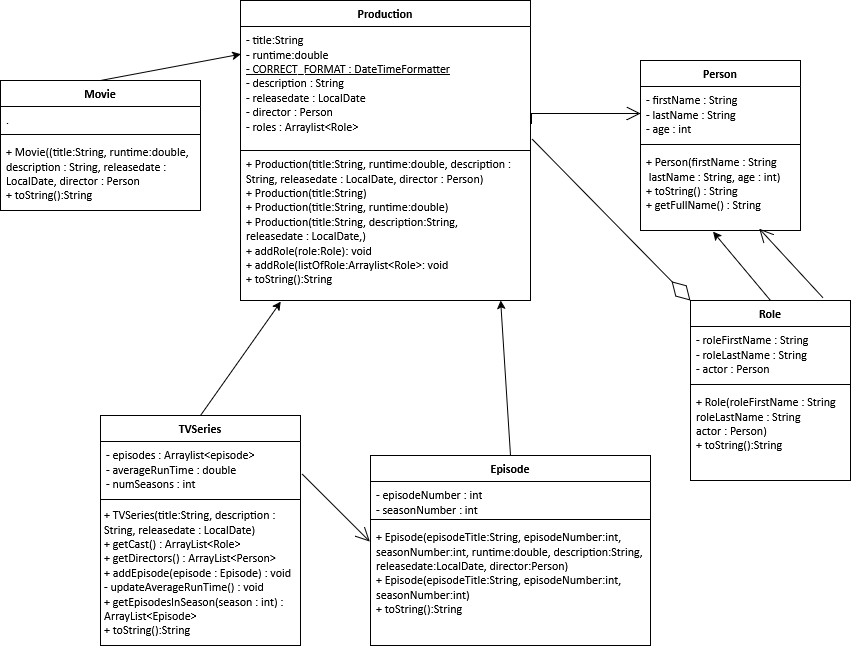

The diagram above was exported from draw.io. Its source (the exported page's mxGraphModel, read from the mxfile embedded in the PNG):
<mxGraphModel dx="1734" dy="923" grid="1" gridSize="10" guides="1" tooltips="1" connect="1" arrows="1" fold="1" page="1" pageScale="1" pageWidth="850" pageHeight="1100" math="0" shadow="0">
  <root>
    <mxCell id="0" />
    <mxCell id="1" parent="0" />
    <mxCell id="FEfI4tjVVLr5Vjdctk5L-1" parent="1" style="swimlane;fontStyle=1;align=center;verticalAlign=top;childLayout=stackLayout;horizontal=1;startSize=26;horizontalStack=0;resizeParent=1;resizeParentMax=0;resizeLast=0;collapsible=1;marginBottom=0;whiteSpace=wrap;html=1;" value="Production" vertex="1">
      <mxGeometry height="150" width="290" x="-320" as="geometry" />
    </mxCell>
    <mxCell id="FEfI4tjVVLr5Vjdctk5L-2" parent="FEfI4tjVVLr5Vjdctk5L-1" style="text;strokeColor=none;fillColor=none;align=left;verticalAlign=top;spacingLeft=4;spacingRight=4;overflow=hidden;rotatable=0;points=[[0,0.5],[1,0.5]];portConstraint=eastwest;whiteSpace=wrap;html=1;" value="&lt;div&gt;- title:String&lt;/div&gt;&lt;div&gt;- runtime:double&lt;/div&gt;&lt;div&gt;&lt;u&gt;- CORRECT_FORMAT : DateTimeFormatter&lt;/u&gt;&lt;/div&gt;&lt;div&gt;- description : String&lt;/div&gt;&lt;div&gt;- releasedate : LocalDate&lt;/div&gt;&lt;div&gt;- director : Person&lt;/div&gt;&lt;div&gt;- roles : Arraylist&amp;lt;Role&amp;gt;&lt;/div&gt;" vertex="1">
      <mxGeometry height="124" width="290" y="26" as="geometry" />
    </mxCell>
    <mxCell id="FEfI4tjVVLr5Vjdctk5L-11" parent="1" style="swimlane;startSize=0;" value="" vertex="1">
      <mxGeometry height="150" width="290" x="-320" y="150" as="geometry" />
    </mxCell>
    <mxCell id="FEfI4tjVVLr5Vjdctk5L-12" parent="FEfI4tjVVLr5Vjdctk5L-11" style="text;strokeColor=none;fillColor=none;align=left;verticalAlign=top;spacingLeft=4;spacingRight=4;overflow=hidden;rotatable=0;points=[[0,0.5],[1,0.5]];portConstraint=eastwest;whiteSpace=wrap;html=1;" value="&lt;div&gt;+ Production(title:String, runtime:double, description : String, releasedate : LocalDate, director : Person)&lt;/div&gt;&lt;div&gt;+ Production(title:String)&lt;/div&gt;&lt;div&gt;+ Production(title:String, runtime:double)&lt;/div&gt;&lt;div&gt;+ Production(title:String, description:String, releasedate : LocalDate,)&lt;/div&gt;&lt;div&gt;+ addRole(role:Role): void&lt;/div&gt;&lt;div&gt;+ addRole(listOfRole:Arraylist&amp;lt;Role&amp;gt;: void&lt;/div&gt;&lt;div&gt;+ toString():String&lt;/div&gt;" vertex="1">
      <mxGeometry height="140" width="280" as="geometry" />
    </mxCell>
    <mxCell id="FEfI4tjVVLr5Vjdctk5L-13" parent="1" style="swimlane;fontStyle=1;align=center;verticalAlign=top;childLayout=stackLayout;horizontal=1;startSize=26;horizontalStack=0;resizeParent=1;resizeParentMax=0;resizeLast=0;collapsible=1;marginBottom=0;whiteSpace=wrap;html=1;" value="Movie" vertex="1">
      <mxGeometry height="130" width="200" x="-560" y="80" as="geometry" />
    </mxCell>
    <mxCell id="FEfI4tjVVLr5Vjdctk5L-14" parent="FEfI4tjVVLr5Vjdctk5L-13" style="text;strokeColor=none;fillColor=none;align=left;verticalAlign=top;spacingLeft=4;spacingRight=4;overflow=hidden;rotatable=0;points=[[0,0.5],[1,0.5]];portConstraint=eastwest;whiteSpace=wrap;html=1;" value="." vertex="1">
      <mxGeometry height="24" width="200" y="26" as="geometry" />
    </mxCell>
    <mxCell id="FEfI4tjVVLr5Vjdctk5L-15" parent="FEfI4tjVVLr5Vjdctk5L-13" style="line;strokeWidth=1;fillColor=none;align=left;verticalAlign=middle;spacingTop=-1;spacingLeft=3;spacingRight=3;rotatable=0;labelPosition=right;points=[];portConstraint=eastwest;strokeColor=inherit;" value="" vertex="1">
      <mxGeometry height="8" width="200" y="50" as="geometry" />
    </mxCell>
    <mxCell id="FEfI4tjVVLr5Vjdctk5L-16" parent="FEfI4tjVVLr5Vjdctk5L-13" style="text;strokeColor=none;fillColor=none;align=left;verticalAlign=top;spacingLeft=4;spacingRight=4;overflow=hidden;rotatable=0;points=[[0,0.5],[1,0.5]];portConstraint=eastwest;whiteSpace=wrap;html=1;" value="&lt;div&gt;+ Movie((title:String, runtime:double, description : String, releasedate : LocalDate, director : Person&lt;/div&gt;+ toString():String" vertex="1">
      <mxGeometry height="72" width="200" y="58" as="geometry" />
    </mxCell>
    <mxCell id="FEfI4tjVVLr5Vjdctk5L-17" parent="1" style="swimlane;fontStyle=1;align=center;verticalAlign=top;childLayout=stackLayout;horizontal=1;startSize=26;horizontalStack=0;resizeParent=1;resizeParentMax=0;resizeLast=0;collapsible=1;marginBottom=0;whiteSpace=wrap;html=1;" value="TVSeries" vertex="1">
      <mxGeometry height="230" width="200" x="-460" y="415" as="geometry" />
    </mxCell>
    <mxCell id="FEfI4tjVVLr5Vjdctk5L-18" parent="FEfI4tjVVLr5Vjdctk5L-17" style="text;strokeColor=none;fillColor=none;align=left;verticalAlign=top;spacingLeft=4;spacingRight=4;overflow=hidden;rotatable=0;points=[[0,0.5],[1,0.5]];portConstraint=eastwest;whiteSpace=wrap;html=1;" value="&lt;div&gt;- episodes : Arraylist&amp;lt;episode&amp;gt;&lt;/div&gt;&lt;div&gt;- averageRunTime : double&lt;/div&gt;&lt;div&gt;- numSeasons : int&lt;/div&gt;" vertex="1">
      <mxGeometry height="54" width="200" y="26" as="geometry" />
    </mxCell>
    <mxCell id="FEfI4tjVVLr5Vjdctk5L-19" parent="FEfI4tjVVLr5Vjdctk5L-17" style="line;strokeWidth=1;fillColor=none;align=left;verticalAlign=middle;spacingTop=-1;spacingLeft=3;spacingRight=3;rotatable=0;labelPosition=right;points=[];portConstraint=eastwest;strokeColor=inherit;" value="" vertex="1">
      <mxGeometry height="8" width="200" y="80" as="geometry" />
    </mxCell>
    <mxCell id="FEfI4tjVVLr5Vjdctk5L-20" parent="FEfI4tjVVLr5Vjdctk5L-17" style="text;strokeColor=none;fillColor=none;align=left;verticalAlign=top;spacingLeft=4;spacingRight=4;overflow=hidden;rotatable=0;points=[[0,0.5],[1,0.5]];portConstraint=eastwest;whiteSpace=wrap;html=1;spacing=0;spacingBottom=0;spacingTop=0;" value="&lt;div&gt;+ TVSeries(title:String, description : String, releasedate : LocalDate)&lt;/div&gt;&lt;div&gt;+ getCast() : ArrayList&amp;lt;Role&amp;gt;&lt;/div&gt;&lt;div&gt;+ getDirectors() : ArrayList&amp;lt;Person&amp;gt;&lt;/div&gt;&lt;div&gt;+ addEpisode(episode : Episode) : void&lt;/div&gt;&lt;div&gt;- updateAverageRunTime() : void&lt;/div&gt;&lt;div&gt;+ getEpisodesInSeason(season : int) : ArrayList&amp;lt;Episode&amp;gt;&lt;/div&gt;&lt;div&gt;+ toString():String&lt;/div&gt;" vertex="1">
      <mxGeometry height="142" width="200" y="88" as="geometry" />
    </mxCell>
    <mxCell id="FEfI4tjVVLr5Vjdctk5L-21" parent="1" style="swimlane;fontStyle=1;align=center;verticalAlign=top;childLayout=stackLayout;horizontal=1;startSize=26;horizontalStack=0;resizeParent=1;resizeParentMax=0;resizeLast=0;collapsible=1;marginBottom=0;whiteSpace=wrap;html=1;" value="Person" vertex="1">
      <mxGeometry height="170" width="160" x="80" y="60" as="geometry" />
    </mxCell>
    <mxCell id="FEfI4tjVVLr5Vjdctk5L-22" parent="FEfI4tjVVLr5Vjdctk5L-21" style="text;strokeColor=none;fillColor=none;align=left;verticalAlign=top;spacingLeft=4;spacingRight=4;overflow=hidden;rotatable=0;points=[[0,0.5],[1,0.5]];portConstraint=eastwest;whiteSpace=wrap;html=1;" value="&lt;div&gt;- firstName : String&lt;/div&gt;&lt;div&gt;- lastName : String&lt;/div&gt;&lt;div&gt;- age : int&lt;/div&gt;" vertex="1">
      <mxGeometry height="54" width="160" y="26" as="geometry" />
    </mxCell>
    <mxCell id="FEfI4tjVVLr5Vjdctk5L-23" parent="FEfI4tjVVLr5Vjdctk5L-21" style="line;strokeWidth=1;fillColor=none;align=left;verticalAlign=middle;spacingTop=-1;spacingLeft=3;spacingRight=3;rotatable=0;labelPosition=right;points=[];portConstraint=eastwest;strokeColor=inherit;" value="" vertex="1">
      <mxGeometry height="8" width="160" y="80" as="geometry" />
    </mxCell>
    <mxCell id="FEfI4tjVVLr5Vjdctk5L-24" parent="FEfI4tjVVLr5Vjdctk5L-21" style="text;strokeColor=none;fillColor=none;align=left;verticalAlign=top;spacingLeft=4;spacingRight=4;overflow=hidden;rotatable=0;points=[[0,0.5],[1,0.5]];portConstraint=eastwest;whiteSpace=wrap;html=1;" value="+ Person(firstName : String&lt;div&gt;&amp;nbsp;lastName : String, age : int)&lt;/div&gt;&lt;div&gt;+ toString() : String&lt;/div&gt;&lt;div&gt;+ getFullName() : String&lt;/div&gt;" vertex="1">
      <mxGeometry height="82" width="160" y="88" as="geometry" />
    </mxCell>
    <mxCell id="FEfI4tjVVLr5Vjdctk5L-25" parent="1" style="swimlane;fontStyle=1;align=center;verticalAlign=top;childLayout=stackLayout;horizontal=1;startSize=26;horizontalStack=0;resizeParent=1;resizeParentMax=0;resizeLast=0;collapsible=1;marginBottom=0;whiteSpace=wrap;html=1;" value="Episode" vertex="1">
      <mxGeometry height="190" width="280" x="-190" y="455" as="geometry" />
    </mxCell>
    <mxCell id="FEfI4tjVVLr5Vjdctk5L-26" parent="FEfI4tjVVLr5Vjdctk5L-25" style="text;strokeColor=none;fillColor=none;align=left;verticalAlign=top;spacingLeft=4;spacingRight=4;overflow=hidden;rotatable=0;points=[[0,0.5],[1,0.5]];portConstraint=eastwest;whiteSpace=wrap;html=1;" value="&lt;div&gt;- episodeNumber : int&lt;/div&gt;- seasonNumber : int" vertex="1">
      <mxGeometry height="34" width="280" y="26" as="geometry" />
    </mxCell>
    <mxCell id="FEfI4tjVVLr5Vjdctk5L-27" parent="FEfI4tjVVLr5Vjdctk5L-25" style="line;strokeWidth=1;fillColor=none;align=left;verticalAlign=middle;spacingTop=-1;spacingLeft=3;spacingRight=3;rotatable=0;labelPosition=right;points=[];portConstraint=eastwest;strokeColor=inherit;" value="" vertex="1">
      <mxGeometry height="8" width="280" y="60" as="geometry" />
    </mxCell>
    <mxCell id="FEfI4tjVVLr5Vjdctk5L-28" parent="FEfI4tjVVLr5Vjdctk5L-25" style="text;strokeColor=none;fillColor=none;align=left;verticalAlign=top;spacingLeft=4;spacingRight=4;overflow=hidden;rotatable=0;points=[[0,0.5],[1,0.5]];portConstraint=eastwest;whiteSpace=wrap;html=1;" value="&lt;div&gt;+ Episode(episodeTitle:String, episodeNumber:int, seasonNumber:int, runtime:double, description:String, releasedate:LocalDate, director:Person)&lt;/div&gt;&lt;div&gt;+ Episode(episodeTitle:String, episodeNumber:int, seasonNumber:int)&lt;/div&gt;&lt;div&gt;+ toString():String&lt;/div&gt;" vertex="1">
      <mxGeometry height="122" width="280" y="68" as="geometry" />
    </mxCell>
    <mxCell id="FEfI4tjVVLr5Vjdctk5L-30" parent="1" style="swimlane;fontStyle=1;align=center;verticalAlign=top;childLayout=stackLayout;horizontal=1;startSize=26;horizontalStack=0;resizeParent=1;resizeParentMax=0;resizeLast=0;collapsible=1;marginBottom=0;whiteSpace=wrap;html=1;" value="Role" vertex="1">
      <mxGeometry height="180" width="160" x="130" y="300" as="geometry" />
    </mxCell>
    <mxCell id="FEfI4tjVVLr5Vjdctk5L-31" parent="FEfI4tjVVLr5Vjdctk5L-30" style="text;strokeColor=none;fillColor=none;align=left;verticalAlign=top;spacingLeft=4;spacingRight=4;overflow=hidden;rotatable=0;points=[[0,0.5],[1,0.5]];portConstraint=eastwest;whiteSpace=wrap;html=1;" value="&lt;div&gt;- roleFirstName : String&lt;/div&gt;&lt;div&gt;- roleLastName : String&lt;/div&gt;&lt;div&gt;- actor : Person&lt;/div&gt;" vertex="1">
      <mxGeometry height="54" width="160" y="26" as="geometry" />
    </mxCell>
    <mxCell id="FEfI4tjVVLr5Vjdctk5L-32" parent="FEfI4tjVVLr5Vjdctk5L-30" style="line;strokeWidth=1;fillColor=none;align=left;verticalAlign=middle;spacingTop=-1;spacingLeft=3;spacingRight=3;rotatable=0;labelPosition=right;points=[];portConstraint=eastwest;strokeColor=inherit;" value="" vertex="1">
      <mxGeometry height="8" width="160" y="80" as="geometry" />
    </mxCell>
    <mxCell id="FEfI4tjVVLr5Vjdctk5L-33" parent="FEfI4tjVVLr5Vjdctk5L-30" style="text;strokeColor=none;fillColor=none;align=left;verticalAlign=top;spacingLeft=4;spacingRight=4;overflow=hidden;rotatable=0;points=[[0,0.5],[1,0.5]];portConstraint=eastwest;whiteSpace=wrap;html=1;" value="+ Role(roleFirstName : String&lt;div&gt;roleLastName : String&lt;/div&gt;&lt;div&gt;actor : Person)&lt;/div&gt;&lt;div&gt;&lt;div&gt;+ toString():String&lt;/div&gt;&lt;br&gt;&lt;/div&gt;" vertex="1">
      <mxGeometry height="92" width="160" y="88" as="geometry" />
    </mxCell>
    <mxCell id="FEfI4tjVVLr5Vjdctk5L-37" edge="1" parent="1" source="FEfI4tjVVLr5Vjdctk5L-13" style="edgeStyle=none;rounded=0;orthogonalLoop=1;jettySize=auto;html=1;exitX=0.5;exitY=0;exitDx=0;exitDy=0;entryX=0.001;entryY=0.223;entryDx=0;entryDy=0;entryPerimeter=0;" target="FEfI4tjVVLr5Vjdctk5L-2">
      <mxGeometry relative="1" as="geometry" />
    </mxCell>
    <mxCell id="FEfI4tjVVLr5Vjdctk5L-38" edge="1" parent="1" source="FEfI4tjVVLr5Vjdctk5L-17" style="edgeStyle=none;rounded=0;orthogonalLoop=1;jettySize=auto;html=1;exitX=0.5;exitY=0;exitDx=0;exitDy=0;entryX=0.139;entryY=1.008;entryDx=0;entryDy=0;entryPerimeter=0;" target="FEfI4tjVVLr5Vjdctk5L-11">
      <mxGeometry relative="1" as="geometry" />
    </mxCell>
    <mxCell id="FEfI4tjVVLr5Vjdctk5L-39" edge="1" parent="1" source="FEfI4tjVVLr5Vjdctk5L-25" style="edgeStyle=none;rounded=0;orthogonalLoop=1;jettySize=auto;html=1;exitX=0.5;exitY=0;exitDx=0;exitDy=0;entryX=0.897;entryY=1;entryDx=0;entryDy=0;entryPerimeter=0;" target="FEfI4tjVVLr5Vjdctk5L-11">
      <mxGeometry relative="1" as="geometry" />
    </mxCell>
    <mxCell id="FEfI4tjVVLr5Vjdctk5L-40" edge="1" parent="1" source="FEfI4tjVVLr5Vjdctk5L-30" style="edgeStyle=none;rounded=0;orthogonalLoop=1;jettySize=auto;html=1;exitX=0.5;exitY=0;exitDx=0;exitDy=0;entryX=0.453;entryY=1.015;entryDx=0;entryDy=0;entryPerimeter=0;" target="FEfI4tjVVLr5Vjdctk5L-24">
      <mxGeometry relative="1" as="geometry" />
    </mxCell>
    <mxCell id="FEfI4tjVVLr5Vjdctk5L-43" edge="1" parent="1" source="FEfI4tjVVLr5Vjdctk5L-30" style="endArrow=open;endFill=1;endSize=12;html=1;rounded=0;exitX=0.827;exitY=-0.016;exitDx=0;exitDy=0;exitPerimeter=0;entryX=0.742;entryY=0.977;entryDx=0;entryDy=0;entryPerimeter=0;" target="FEfI4tjVVLr5Vjdctk5L-24" value="">
      <mxGeometry relative="1" width="160" as="geometry">
        <mxPoint x="230" y="440" as="sourcePoint" />
        <mxPoint x="310" y="450" as="targetPoint" />
      </mxGeometry>
    </mxCell>
    <mxCell id="FEfI4tjVVLr5Vjdctk5L-44" edge="1" parent="1" source="FEfI4tjVVLr5Vjdctk5L-2" style="endArrow=diamondThin;endFill=0;endSize=24;html=1;rounded=0;entryX=0;entryY=0;entryDx=0;entryDy=0;exitX=1.006;exitY=0.909;exitDx=0;exitDy=0;exitPerimeter=0;" target="FEfI4tjVVLr5Vjdctk5L-30" value="">
      <mxGeometry relative="1" width="160" as="geometry">
        <mxPoint x="-140" y="290" as="sourcePoint" />
        <mxPoint x="20" y="290" as="targetPoint" />
      </mxGeometry>
    </mxCell>
    <mxCell id="FEfI4tjVVLr5Vjdctk5L-45" edge="1" parent="1" style="endArrow=open;endFill=1;endSize=12;html=1;rounded=0;edgeStyle=orthogonalEdgeStyle;entryX=0;entryY=0.5;entryDx=0;entryDy=0;" target="FEfI4tjVVLr5Vjdctk5L-22" value="">
      <mxGeometry relative="1" width="160" as="geometry">
        <Array as="points">
          <mxPoint x="-29" y="123" />
        </Array>
        <mxPoint x="-30" y="123" as="sourcePoint" />
        <mxPoint x="230" y="220" as="targetPoint" />
      </mxGeometry>
    </mxCell>
    <mxCell id="FEfI4tjVVLr5Vjdctk5L-50" edge="1" parent="1" source="FEfI4tjVVLr5Vjdctk5L-18" style="endArrow=open;endFill=1;endSize=12;html=1;rounded=0;entryX=-0.002;entryY=0.149;entryDx=0;entryDy=0;entryPerimeter=0;exitX=1.009;exitY=0.605;exitDx=0;exitDy=0;exitPerimeter=0;" target="FEfI4tjVVLr5Vjdctk5L-28" value="">
      <mxGeometry relative="1" width="160" as="geometry">
        <mxPoint x="-110" y="330" as="sourcePoint" />
        <mxPoint x="50" y="330" as="targetPoint" />
      </mxGeometry>
    </mxCell>
  </root>
</mxGraphModel>